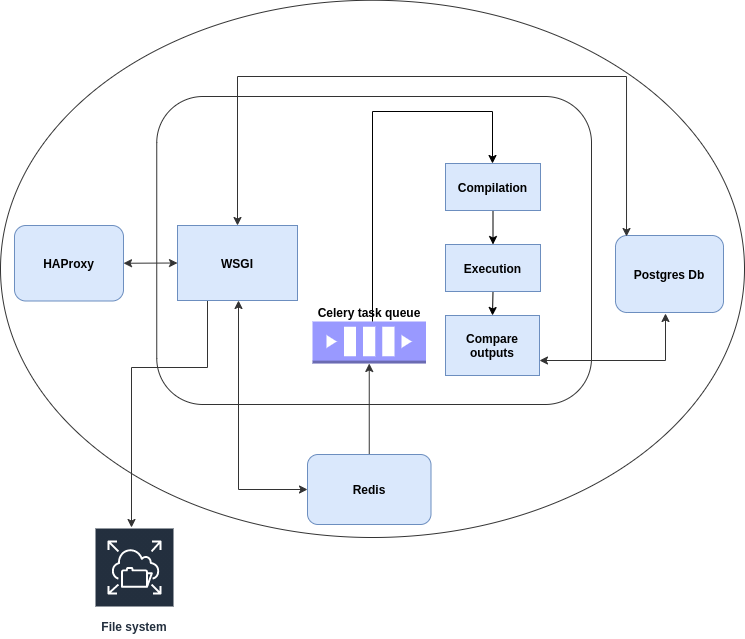

The diagram above was exported from draw.io. Its source (the exported page's mxGraphModel, read from the mxfile embedded in the PNG):
<mxGraphModel dx="1350" dy="745" grid="0" gridSize="10" guides="1" tooltips="1" connect="1" arrows="1" fold="1" page="1" pageScale="1" pageWidth="850" pageHeight="1100" math="0" shadow="0">
  <root>
    <mxCell id="0" />
    <mxCell id="1" parent="0" />
    <mxCell id="4HgQQdrnZ0zWcrbAjHgn-1" value="&lt;b&gt;HAProxy&lt;/b&gt;" style="rounded=1;whiteSpace=wrap;html=1;fillColor=#dae8fc;strokeColor=#6c8ebf;" vertex="1" parent="1">
      <mxGeometry x="115" y="226" width="109" height="75.5" as="geometry" />
    </mxCell>
    <mxCell id="4HgQQdrnZ0zWcrbAjHgn-66" style="edgeStyle=orthogonalEdgeStyle;rounded=0;sketch=0;orthogonalLoop=1;jettySize=auto;html=1;exitX=0.5;exitY=0;exitDx=0;exitDy=0;entryX=0.5;entryY=1;entryDx=0;entryDy=0;entryPerimeter=0;fontColor=#46495D;strokeColor=#333333;fillColor=#B2C9AB;" edge="1" parent="1" source="4HgQQdrnZ0zWcrbAjHgn-3" target="4HgQQdrnZ0zWcrbAjHgn-15">
      <mxGeometry relative="1" as="geometry" />
    </mxCell>
    <mxCell id="4HgQQdrnZ0zWcrbAjHgn-3" value="&lt;b&gt;Redis&lt;/b&gt;" style="rounded=1;whiteSpace=wrap;html=1;fillColor=#dae8fc;strokeColor=#6c8ebf;" vertex="1" parent="1">
      <mxGeometry x="408" y="455" width="123.5" height="70" as="geometry" />
    </mxCell>
    <mxCell id="4HgQQdrnZ0zWcrbAjHgn-55" style="edgeStyle=orthogonalEdgeStyle;rounded=0;orthogonalLoop=1;jettySize=auto;html=1;exitX=0.5;exitY=1;exitDx=0;exitDy=0;entryX=0.5;entryY=0;entryDx=0;entryDy=0;" edge="1" parent="1" source="4HgQQdrnZ0zWcrbAjHgn-4" target="4HgQQdrnZ0zWcrbAjHgn-5">
      <mxGeometry relative="1" as="geometry" />
    </mxCell>
    <mxCell id="4HgQQdrnZ0zWcrbAjHgn-4" value="&lt;b&gt;Compilation&lt;/b&gt;" style="rounded=0;whiteSpace=wrap;html=1;fillColor=#dae8fc;strokeColor=#6c8ebf;" vertex="1" parent="1">
      <mxGeometry x="546" y="164" width="95" height="47" as="geometry" />
    </mxCell>
    <mxCell id="4HgQQdrnZ0zWcrbAjHgn-56" style="edgeStyle=orthogonalEdgeStyle;rounded=0;orthogonalLoop=1;jettySize=auto;html=1;exitX=0.5;exitY=1;exitDx=0;exitDy=0;entryX=0.5;entryY=0;entryDx=0;entryDy=0;" edge="1" parent="1" source="4HgQQdrnZ0zWcrbAjHgn-5" target="4HgQQdrnZ0zWcrbAjHgn-7">
      <mxGeometry relative="1" as="geometry" />
    </mxCell>
    <mxCell id="4HgQQdrnZ0zWcrbAjHgn-5" value="&lt;b&gt;Execution&lt;/b&gt;" style="rounded=0;whiteSpace=wrap;html=1;fillColor=#dae8fc;strokeColor=#6c8ebf;" vertex="1" parent="1">
      <mxGeometry x="546" y="245" width="95" height="47" as="geometry" />
    </mxCell>
    <mxCell id="4HgQQdrnZ0zWcrbAjHgn-7" value="&lt;b&gt;Compare outputs&lt;/b&gt;" style="rounded=0;whiteSpace=wrap;html=1;fillColor=#dae8fc;strokeColor=#6c8ebf;" vertex="1" parent="1">
      <mxGeometry x="546" y="316" width="94" height="60" as="geometry" />
    </mxCell>
    <mxCell id="4HgQQdrnZ0zWcrbAjHgn-121" style="edgeStyle=orthogonalEdgeStyle;rounded=0;sketch=0;orthogonalLoop=1;jettySize=auto;html=1;exitX=0.25;exitY=1;exitDx=0;exitDy=0;fontSize=12;fontColor=#46495D;strokeColor=#333333;fillColor=#B2C9AB;" edge="1" parent="1" source="4HgQQdrnZ0zWcrbAjHgn-8" target="4HgQQdrnZ0zWcrbAjHgn-119">
      <mxGeometry relative="1" as="geometry">
        <Array as="points">
          <mxPoint x="308" y="368" />
          <mxPoint x="232" y="368" />
        </Array>
      </mxGeometry>
    </mxCell>
    <mxCell id="4HgQQdrnZ0zWcrbAjHgn-8" value="&lt;span style=&quot;&quot;&gt;&lt;b&gt;WSGI&lt;/b&gt;&lt;/span&gt;" style="rounded=0;whiteSpace=wrap;html=1;fillColor=#dae8fc;strokeColor=#6c8ebf;" vertex="1" parent="1">
      <mxGeometry x="278" y="226" width="120" height="75" as="geometry" />
    </mxCell>
    <mxCell id="4HgQQdrnZ0zWcrbAjHgn-15" value="" style="outlineConnect=0;dashed=0;verticalLabelPosition=bottom;verticalAlign=top;align=center;html=1;shape=mxgraph.aws3.queue;fillColor=#9999FF;gradientColor=none;" vertex="1" parent="1">
      <mxGeometry x="413" y="322" width="113.5" height="42" as="geometry" />
    </mxCell>
    <mxCell id="4HgQQdrnZ0zWcrbAjHgn-35" value="" style="endArrow=classic;html=1;rounded=0;" edge="1" parent="1">
      <mxGeometry width="50" height="50" relative="1" as="geometry">
        <mxPoint x="593" y="112" as="sourcePoint" />
        <mxPoint x="593" y="164" as="targetPoint" />
      </mxGeometry>
    </mxCell>
    <mxCell id="4HgQQdrnZ0zWcrbAjHgn-43" value="" style="shape=partialRectangle;whiteSpace=wrap;html=1;bottom=0;right=0;fillColor=none;" vertex="1" parent="1">
      <mxGeometry x="473" y="112" width="120" height="210" as="geometry" />
    </mxCell>
    <mxCell id="4HgQQdrnZ0zWcrbAjHgn-57" value="&lt;b&gt;Celery task queue&lt;/b&gt;" style="text;html=1;strokeColor=none;fillColor=none;align=center;verticalAlign=middle;whiteSpace=wrap;rounded=0;" vertex="1" parent="1">
      <mxGeometry x="413" y="307" width="114" height="12" as="geometry" />
    </mxCell>
    <mxCell id="4HgQQdrnZ0zWcrbAjHgn-73" value="&lt;b&gt;Postgres Db&lt;/b&gt;" style="rounded=1;whiteSpace=wrap;html=1;sketch=0;strokeColor=#6c8ebf;fillColor=#dae8fc;" vertex="1" parent="1">
      <mxGeometry x="716" y="236" width="108" height="77" as="geometry" />
    </mxCell>
    <mxCell id="4HgQQdrnZ0zWcrbAjHgn-83" value="" style="endArrow=classic;startArrow=classic;html=1;rounded=0;sketch=0;fontColor=#46495D;strokeColor=#333333;fillColor=#B2C9AB;edgeStyle=elbowEdgeStyle;elbow=vertical;entryX=0.102;entryY=0.013;entryDx=0;entryDy=0;exitX=0.5;exitY=0;exitDx=0;exitDy=0;entryPerimeter=0;" edge="1" parent="1" source="4HgQQdrnZ0zWcrbAjHgn-8" target="4HgQQdrnZ0zWcrbAjHgn-73">
      <mxGeometry width="50" height="50" relative="1" as="geometry">
        <mxPoint x="339" y="216" as="sourcePoint" />
        <mxPoint x="389" y="166" as="targetPoint" />
        <Array as="points">
          <mxPoint x="536" y="77" />
          <mxPoint x="541" y="87" />
          <mxPoint x="552" y="84" />
        </Array>
      </mxGeometry>
    </mxCell>
    <mxCell id="4HgQQdrnZ0zWcrbAjHgn-86" value="" style="endArrow=classic;startArrow=classic;html=1;rounded=0;sketch=0;fontColor=#46495D;strokeColor=#333333;fillColor=#B2C9AB;elbow=vertical;edgeStyle=orthogonalEdgeStyle;exitX=1;exitY=0.75;exitDx=0;exitDy=0;" edge="1" parent="1" source="4HgQQdrnZ0zWcrbAjHgn-7">
      <mxGeometry width="50" height="50" relative="1" as="geometry">
        <mxPoint x="716" y="364" as="sourcePoint" />
        <mxPoint x="766" y="314" as="targetPoint" />
      </mxGeometry>
    </mxCell>
    <mxCell id="4HgQQdrnZ0zWcrbAjHgn-100" value="" style="endArrow=classic;startArrow=classic;html=1;rounded=0;sketch=0;fontColor=#46495D;strokeColor=#333333;fillColor=#B2C9AB;entryX=0;entryY=0.5;entryDx=0;entryDy=0;exitX=1;exitY=0.5;exitDx=0;exitDy=0;" edge="1" parent="1" source="4HgQQdrnZ0zWcrbAjHgn-1" target="4HgQQdrnZ0zWcrbAjHgn-8">
      <mxGeometry width="50" height="50" relative="1" as="geometry">
        <mxPoint x="177" y="307" as="sourcePoint" />
        <mxPoint x="227" y="257" as="targetPoint" />
      </mxGeometry>
    </mxCell>
    <mxCell id="4HgQQdrnZ0zWcrbAjHgn-109" value="" style="endArrow=classic;startArrow=classic;html=1;rounded=0;sketch=0;fontColor=#46495D;strokeColor=#333333;fillColor=#B2C9AB;edgeStyle=orthogonalEdgeStyle;exitX=0;exitY=0.5;exitDx=0;exitDy=0;" edge="1" parent="1" source="4HgQQdrnZ0zWcrbAjHgn-3">
      <mxGeometry width="50" height="50" relative="1" as="geometry">
        <mxPoint x="289" y="351" as="sourcePoint" />
        <mxPoint x="339" y="301" as="targetPoint" />
      </mxGeometry>
    </mxCell>
    <mxCell id="4HgQQdrnZ0zWcrbAjHgn-119" value="&lt;font style=&quot;font-size: 12px;&quot;&gt;File system&lt;/font&gt;" style="sketch=0;outlineConnect=0;fontColor=#232F3E;gradientColor=none;strokeColor=#ffffff;fillColor=#232F3E;dashed=0;verticalLabelPosition=middle;verticalAlign=bottom;align=center;html=1;whiteSpace=wrap;fontSize=10;fontStyle=1;spacing=3;shape=mxgraph.aws4.productIcon;prIcon=mxgraph.aws4.elastic_file_system;rounded=0;" vertex="1" parent="1">
      <mxGeometry x="195" y="528" width="80" height="110" as="geometry" />
    </mxCell>
    <mxCell id="4HgQQdrnZ0zWcrbAjHgn-122" value="" style="rounded=1;whiteSpace=wrap;html=1;sketch=0;fontSize=12;fontColor=#46495D;strokeColor=#333333;fillColor=none;" vertex="1" parent="1">
      <mxGeometry x="257.25" y="97" width="434.75" height="308" as="geometry" />
    </mxCell>
    <mxCell id="4HgQQdrnZ0zWcrbAjHgn-129" value="" style="ellipse;whiteSpace=wrap;html=1;rounded=0;sketch=0;fontSize=12;fontColor=#46495D;strokeColor=#333333;fillColor=none;" vertex="1" parent="1">
      <mxGeometry x="101" y="0.75" width="744" height="537.25" as="geometry" />
    </mxCell>
  </root>
</mxGraphModel>